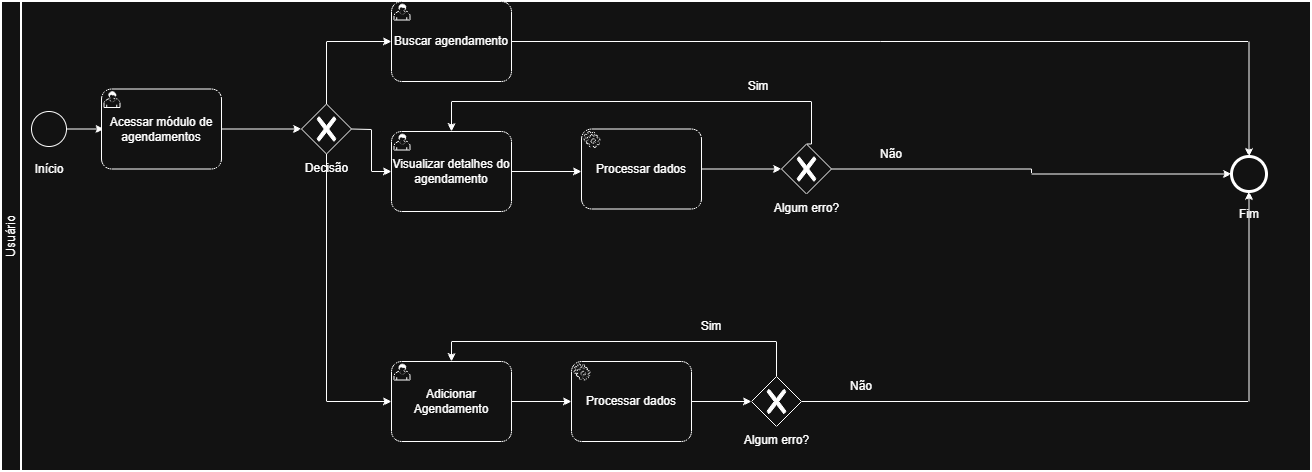

The diagram above was exported from draw.io. Its source (the exported page's mxGraphModel, read from the mxfile embedded in the PNG):
<mxGraphModel dx="1348" dy="785" grid="1" gridSize="10" guides="1" tooltips="1" connect="1" arrows="1" fold="1" page="1" pageScale="1" pageWidth="827" pageHeight="1169" math="0" shadow="0">
  <root>
    <mxCell id="0" />
    <mxCell id="1" parent="0" />
    <mxCell id="BYD8lsrizmKa9-yk1nNj-1" parent="1" style="swimlane;html=1;startSize=20;fontStyle=0;collapsible=0;horizontal=0;swimlaneLine=1;swimlaneFillColor=#ffffff;strokeWidth=2;whiteSpace=wrap;" value="Usuário" vertex="1">
      <mxGeometry height="470" width="1310" x="40" y="200" as="geometry" />
    </mxCell>
    <mxCell id="BYD8lsrizmKa9-yk1nNj-4" edge="1" parent="BYD8lsrizmKa9-yk1nNj-1" source="BYD8lsrizmKa9-yk1nNj-2" style="edgeStyle=orthogonalEdgeStyle;rounded=0;orthogonalLoop=1;jettySize=auto;html=1;" value="">
      <mxGeometry relative="1" as="geometry">
        <mxPoint x="102.5" y="127.5" as="targetPoint" />
      </mxGeometry>
    </mxCell>
    <mxCell id="BYD8lsrizmKa9-yk1nNj-2" parent="BYD8lsrizmKa9-yk1nNj-1" style="points=[[0.145,0.145,0],[0.5,0,0],[0.855,0.145,0],[1,0.5,0],[0.855,0.855,0],[0.5,1,0],[0.145,0.855,0],[0,0.5,0]];shape=mxgraph.bpmn.event;html=1;verticalLabelPosition=bottom;labelBackgroundColor=#ffffff;verticalAlign=top;align=center;perimeter=ellipsePerimeter;outlineConnect=0;aspect=fixed;outline=standard;symbol=general;" value="" vertex="1">
      <mxGeometry height="35" width="35" x="30" y="110" as="geometry" />
    </mxCell>
    <mxCell id="BYD8lsrizmKa9-yk1nNj-7" edge="1" parent="BYD8lsrizmKa9-yk1nNj-1" source="BYD8lsrizmKa9-yk1nNj-5" style="edgeStyle=orthogonalEdgeStyle;rounded=0;orthogonalLoop=1;jettySize=auto;html=1;" value="">
      <mxGeometry relative="1" as="geometry">
        <mxPoint x="300" y="127.5" as="targetPoint" />
      </mxGeometry>
    </mxCell>
    <mxCell id="BYD8lsrizmKa9-yk1nNj-5" parent="BYD8lsrizmKa9-yk1nNj-1" style="points=[[0.25,0,0],[0.5,0,0],[0.75,0,0],[1,0.25,0],[1,0.5,0],[1,0.75,0],[0.75,1,0],[0.5,1,0],[0.25,1,0],[0,0.75,0],[0,0.5,0],[0,0.25,0]];shape=mxgraph.bpmn.task2;whiteSpace=wrap;rectStyle=rounded;size=10;html=1;container=1;expand=0;collapsible=0;taskMarker=user;" value="Acessar módulo de agendamentos" vertex="1">
      <mxGeometry height="80" width="120" x="100" y="87.5" as="geometry" />
    </mxCell>
    <mxCell id="BYD8lsrizmKa9-yk1nNj-8" parent="BYD8lsrizmKa9-yk1nNj-1" style="points=[[0.25,0.25,0],[0.5,0,0],[0.75,0.25,0],[1,0.5,0],[0.75,0.75,0],[0.5,1,0],[0.25,0.75,0],[0,0.5,0]];shape=mxgraph.bpmn.gateway2;html=1;verticalLabelPosition=bottom;labelBackgroundColor=#ffffff;verticalAlign=top;align=center;perimeter=rhombusPerimeter;outlineConnect=0;outline=none;symbol=none;gwType=exclusive;" value="Decisão" vertex="1">
      <mxGeometry height="50" width="50" x="300" y="102.5" as="geometry" />
    </mxCell>
    <mxCell id="BYD8lsrizmKa9-yk1nNj-9" parent="BYD8lsrizmKa9-yk1nNj-1" style="points=[[0.25,0,0],[0.5,0,0],[0.75,0,0],[1,0.25,0],[1,0.5,0],[1,0.75,0],[0.75,1,0],[0.5,1,0],[0.25,1,0],[0,0.75,0],[0,0.5,0],[0,0.25,0]];shape=mxgraph.bpmn.task2;whiteSpace=wrap;rectStyle=rounded;size=10;html=1;container=1;expand=0;collapsible=0;taskMarker=user;" value="Adicionar Agendamento" vertex="1">
      <mxGeometry height="80" width="120" x="390" y="360" as="geometry" />
    </mxCell>
    <mxCell id="BYD8lsrizmKa9-yk1nNj-10" edge="1" parent="BYD8lsrizmKa9-yk1nNj-1" source="BYD8lsrizmKa9-yk1nNj-8" style="endArrow=classic;html=1;rounded=0;entryX=0;entryY=0.5;entryDx=0;entryDy=0;entryPerimeter=0;exitX=0.5;exitY=1;exitDx=0;exitDy=0;exitPerimeter=0;" target="BYD8lsrizmKa9-yk1nNj-9" value="">
      <mxGeometry height="50" relative="1" width="50" as="geometry">
        <Array as="points">
          <mxPoint x="325" y="400" />
        </Array>
        <mxPoint x="325" y="160" as="sourcePoint" />
        <mxPoint x="410" y="80" as="targetPoint" />
      </mxGeometry>
    </mxCell>
    <mxCell id="wLUeL7YRSDzztejf4K5D-3" edge="1" parent="BYD8lsrizmKa9-yk1nNj-1" source="BYD8lsrizmKa9-yk1nNj-12" style="edgeStyle=orthogonalEdgeStyle;rounded=0;orthogonalLoop=1;jettySize=auto;html=1;">
      <mxGeometry relative="1" as="geometry">
        <mxPoint x="580" y="170" as="targetPoint" />
      </mxGeometry>
    </mxCell>
    <mxCell id="BYD8lsrizmKa9-yk1nNj-12" parent="BYD8lsrizmKa9-yk1nNj-1" style="points=[[0.25,0,0],[0.5,0,0],[0.75,0,0],[1,0.25,0],[1,0.5,0],[1,0.75,0],[0.75,1,0],[0.5,1,0],[0.25,1,0],[0,0.75,0],[0,0.5,0],[0,0.25,0]];shape=mxgraph.bpmn.task2;whiteSpace=wrap;rectStyle=rounded;size=10;html=1;container=1;expand=0;collapsible=0;taskMarker=user;" value="Visualizar detalhes do agendamento" vertex="1">
      <mxGeometry height="80" width="120" x="390" y="130" as="geometry" />
    </mxCell>
    <mxCell id="BYD8lsrizmKa9-yk1nNj-11" edge="1" parent="BYD8lsrizmKa9-yk1nNj-1" source="BYD8lsrizmKa9-yk1nNj-8" style="endArrow=classic;html=1;rounded=0;exitX=1;exitY=0.5;exitDx=0;exitDy=0;exitPerimeter=0;entryX=0;entryY=0.5;entryDx=0;entryDy=0;entryPerimeter=0;" target="BYD8lsrizmKa9-yk1nNj-12" value="">
      <mxGeometry height="50" relative="1" width="50" as="geometry">
        <Array as="points">
          <mxPoint x="370" y="128" />
          <mxPoint x="370" y="170" />
        </Array>
        <mxPoint x="370" y="80" as="sourcePoint" />
        <mxPoint x="400" y="78" as="targetPoint" />
      </mxGeometry>
    </mxCell>
    <mxCell id="BYD8lsrizmKa9-yk1nNj-28" parent="BYD8lsrizmKa9-yk1nNj-1" style="points=[[0.145,0.145,0],[0.5,0,0],[0.855,0.145,0],[1,0.5,0],[0.855,0.855,0],[0.5,1,0],[0.145,0.855,0],[0,0.5,0]];shape=mxgraph.bpmn.event;html=1;verticalLabelPosition=bottom;labelBackgroundColor=#ffffff;verticalAlign=top;align=center;perimeter=ellipsePerimeter;outlineConnect=0;aspect=fixed;outline=end;symbol=terminate2;" value="" vertex="1">
      <mxGeometry height="35" width="35" x="1230" y="155" as="geometry" />
    </mxCell>
    <mxCell id="BYD8lsrizmKa9-yk1nNj-31" parent="BYD8lsrizmKa9-yk1nNj-1" style="text;html=1;whiteSpace=wrap;strokeColor=none;fillColor=none;align=center;verticalAlign=middle;rounded=0;" value="Fim" vertex="1">
      <mxGeometry height="30" width="60" x="1217.5" y="197.5" as="geometry" />
    </mxCell>
    <mxCell id="BYD8lsrizmKa9-yk1nNj-32" parent="BYD8lsrizmKa9-yk1nNj-1" style="text;html=1;whiteSpace=wrap;strokeColor=none;fillColor=none;align=center;verticalAlign=middle;rounded=0;" value="Início" vertex="1">
      <mxGeometry height="30" width="60" x="17.5" y="152.5" as="geometry" />
    </mxCell>
    <mxCell id="BYD8lsrizmKa9-yk1nNj-36" parent="BYD8lsrizmKa9-yk1nNj-1" style="text;html=1;whiteSpace=wrap;strokeColor=none;fillColor=none;align=center;verticalAlign=middle;rounded=0;" value="Sim" vertex="1">
      <mxGeometry height="30" width="60" x="727" y="70" as="geometry" />
    </mxCell>
    <mxCell id="BYD8lsrizmKa9-yk1nNj-38" parent="BYD8lsrizmKa9-yk1nNj-1" style="text;html=1;whiteSpace=wrap;strokeColor=none;fillColor=none;align=center;verticalAlign=middle;rounded=0;" value="Não" vertex="1">
      <mxGeometry height="30" width="60" x="860" y="137.5" as="geometry" />
    </mxCell>
    <mxCell id="wLUeL7YRSDzztejf4K5D-10" edge="1" parent="BYD8lsrizmKa9-yk1nNj-1" source="wLUeL7YRSDzztejf4K5D-30" style="edgeStyle=orthogonalEdgeStyle;rounded=0;orthogonalLoop=1;jettySize=auto;html=1;entryX=0;entryY=0.5;entryDx=0;entryDy=0;entryPerimeter=0;" target="BYD8lsrizmKa9-yk1nNj-28">
      <mxGeometry relative="1" as="geometry" />
    </mxCell>
    <mxCell id="wLUeL7YRSDzztejf4K5D-13" edge="1" parent="BYD8lsrizmKa9-yk1nNj-1" source="wLUeL7YRSDzztejf4K5D-30" style="edgeStyle=orthogonalEdgeStyle;rounded=0;orthogonalLoop=1;jettySize=auto;html=1;entryX=0.5;entryY=0;entryDx=0;entryDy=0;entryPerimeter=0;exitX=0.5;exitY=0;exitDx=0;exitDy=0;exitPerimeter=0;" target="BYD8lsrizmKa9-yk1nNj-12">
      <mxGeometry relative="1" as="geometry">
        <Array as="points">
          <mxPoint x="810" y="143" />
          <mxPoint x="810" y="100" />
          <mxPoint x="450" y="100" />
        </Array>
        <mxPoint x="810" y="140" as="sourcePoint" />
        <mxPoint x="730" y="50" as="targetPoint" />
      </mxGeometry>
    </mxCell>
    <mxCell id="wLUeL7YRSDzztejf4K5D-19" edge="1" parent="BYD8lsrizmKa9-yk1nNj-1" source="wLUeL7YRSDzztejf4K5D-16" style="edgeStyle=orthogonalEdgeStyle;rounded=0;orthogonalLoop=1;jettySize=auto;html=1;">
      <mxGeometry relative="1" as="geometry">
        <mxPoint x="750" y="400" as="targetPoint" />
      </mxGeometry>
    </mxCell>
    <mxCell id="wLUeL7YRSDzztejf4K5D-16" parent="BYD8lsrizmKa9-yk1nNj-1" style="points=[[0.25,0,0],[0.5,0,0],[0.75,0,0],[1,0.25,0],[1,0.5,0],[1,0.75,0],[0.75,1,0],[0.5,1,0],[0.25,1,0],[0,0.75,0],[0,0.5,0],[0,0.25,0]];shape=mxgraph.bpmn.task2;whiteSpace=wrap;rectStyle=rounded;size=10;html=1;container=1;expand=0;collapsible=0;taskMarker=service;" value="Processar dados" vertex="1">
      <mxGeometry height="80" width="120" x="570" y="360" as="geometry" />
    </mxCell>
    <mxCell id="wLUeL7YRSDzztejf4K5D-17" edge="1" parent="BYD8lsrizmKa9-yk1nNj-1" source="BYD8lsrizmKa9-yk1nNj-9" style="edgeStyle=orthogonalEdgeStyle;rounded=0;orthogonalLoop=1;jettySize=auto;html=1;entryX=0;entryY=0.5;entryDx=0;entryDy=0;entryPerimeter=0;" target="wLUeL7YRSDzztejf4K5D-16">
      <mxGeometry relative="1" as="geometry" />
    </mxCell>
    <mxCell id="wLUeL7YRSDzztejf4K5D-18" parent="BYD8lsrizmKa9-yk1nNj-1" style="points=[[0.25,0.25,0],[0.5,0,0],[0.75,0.25,0],[1,0.5,0],[0.75,0.75,0],[0.5,1,0],[0.25,0.75,0],[0,0.5,0]];shape=mxgraph.bpmn.gateway2;html=1;verticalLabelPosition=bottom;labelBackgroundColor=#ffffff;verticalAlign=top;align=center;perimeter=rhombusPerimeter;outlineConnect=0;outline=none;symbol=none;gwType=exclusive;" value="Algum erro?" vertex="1">
      <mxGeometry height="50" width="50" x="750" y="375" as="geometry" />
    </mxCell>
    <mxCell id="wLUeL7YRSDzztejf4K5D-20" edge="1" parent="BYD8lsrizmKa9-yk1nNj-1" source="wLUeL7YRSDzztejf4K5D-18" style="edgeStyle=orthogonalEdgeStyle;rounded=0;orthogonalLoop=1;jettySize=auto;html=1;entryX=0.5;entryY=0;entryDx=0;entryDy=0;entryPerimeter=0;" target="BYD8lsrizmKa9-yk1nNj-9">
      <mxGeometry relative="1" as="geometry">
        <Array as="points">
          <mxPoint x="775" y="340" />
          <mxPoint x="450" y="340" />
        </Array>
      </mxGeometry>
    </mxCell>
    <mxCell id="wLUeL7YRSDzztejf4K5D-21" parent="BYD8lsrizmKa9-yk1nNj-1" style="text;html=1;whiteSpace=wrap;strokeColor=none;fillColor=none;align=center;verticalAlign=middle;rounded=0;" value="Sim" vertex="1">
      <mxGeometry height="30" width="60" x="680" y="310" as="geometry" />
    </mxCell>
    <mxCell id="wLUeL7YRSDzztejf4K5D-22" edge="1" parent="BYD8lsrizmKa9-yk1nNj-1" source="wLUeL7YRSDzztejf4K5D-18" style="edgeStyle=orthogonalEdgeStyle;rounded=0;orthogonalLoop=1;jettySize=auto;html=1;entryX=0.5;entryY=1;entryDx=0;entryDy=0;entryPerimeter=0;" target="BYD8lsrizmKa9-yk1nNj-28">
      <mxGeometry relative="1" as="geometry" />
    </mxCell>
    <mxCell id="wLUeL7YRSDzztejf4K5D-23" parent="BYD8lsrizmKa9-yk1nNj-1" style="text;html=1;whiteSpace=wrap;strokeColor=none;fillColor=none;align=center;verticalAlign=middle;rounded=0;" value="Não" vertex="1">
      <mxGeometry height="30" width="60" x="830" y="370" as="geometry" />
    </mxCell>
    <mxCell id="wLUeL7YRSDzztejf4K5D-24" parent="BYD8lsrizmKa9-yk1nNj-1" style="points=[[0.25,0,0],[0.5,0,0],[0.75,0,0],[1,0.25,0],[1,0.5,0],[1,0.75,0],[0.75,1,0],[0.5,1,0],[0.25,1,0],[0,0.75,0],[0,0.5,0],[0,0.25,0]];shape=mxgraph.bpmn.task2;whiteSpace=wrap;rectStyle=rounded;size=10;html=1;container=1;expand=0;collapsible=0;taskMarker=service;" value="Processar dados" vertex="1">
      <mxGeometry height="80" width="120" x="580" y="127.5" as="geometry" />
    </mxCell>
    <mxCell id="wLUeL7YRSDzztejf4K5D-27" edge="1" parent="BYD8lsrizmKa9-yk1nNj-1" source="wLUeL7YRSDzztejf4K5D-26" style="edgeStyle=orthogonalEdgeStyle;rounded=0;orthogonalLoop=1;jettySize=auto;html=1;exitX=1;exitY=0.5;exitDx=0;exitDy=0;exitPerimeter=0;entryX=0.5;entryY=0;entryDx=0;entryDy=0;entryPerimeter=0;" target="BYD8lsrizmKa9-yk1nNj-28">
      <mxGeometry relative="1" as="geometry">
        <Array as="points">
          <mxPoint x="1248" y="40" />
        </Array>
        <mxPoint x="1260" y="150" as="targetPoint" />
      </mxGeometry>
    </mxCell>
    <mxCell id="wLUeL7YRSDzztejf4K5D-26" parent="BYD8lsrizmKa9-yk1nNj-1" style="points=[[0.25,0,0],[0.5,0,0],[0.75,0,0],[1,0.25,0],[1,0.5,0],[1,0.75,0],[0.75,1,0],[0.5,1,0],[0.25,1,0],[0,0.75,0],[0,0.5,0],[0,0.25,0]];shape=mxgraph.bpmn.task2;whiteSpace=wrap;rectStyle=rounded;size=10;html=1;container=1;expand=0;collapsible=0;taskMarker=user;" value="Buscar agendamento" vertex="1">
      <mxGeometry height="80" width="120" x="390" as="geometry" />
    </mxCell>
    <mxCell id="wLUeL7YRSDzztejf4K5D-29" edge="1" parent="BYD8lsrizmKa9-yk1nNj-1" source="BYD8lsrizmKa9-yk1nNj-8" style="edgeStyle=orthogonalEdgeStyle;rounded=0;orthogonalLoop=1;jettySize=auto;html=1;entryX=0;entryY=0.5;entryDx=0;entryDy=0;entryPerimeter=0;" target="wLUeL7YRSDzztejf4K5D-26">
      <mxGeometry relative="1" as="geometry">
        <Array as="points">
          <mxPoint x="325" y="40" />
        </Array>
      </mxGeometry>
    </mxCell>
    <mxCell id="wLUeL7YRSDzztejf4K5D-30" parent="BYD8lsrizmKa9-yk1nNj-1" style="points=[[0.25,0.25,0],[0.5,0,0],[0.75,0.25,0],[1,0.5,0],[0.75,0.75,0],[0.5,1,0],[0.25,0.75,0],[0,0.5,0]];shape=mxgraph.bpmn.gateway2;html=1;verticalLabelPosition=bottom;labelBackgroundColor=#ffffff;verticalAlign=top;align=center;perimeter=rhombusPerimeter;outlineConnect=0;outline=none;symbol=none;gwType=exclusive;" value="Algum erro?" vertex="1">
      <mxGeometry height="50" width="50" x="780" y="142.5" as="geometry" />
    </mxCell>
    <mxCell id="wLUeL7YRSDzztejf4K5D-31" edge="1" parent="BYD8lsrizmKa9-yk1nNj-1" source="wLUeL7YRSDzztejf4K5D-24" style="edgeStyle=orthogonalEdgeStyle;rounded=0;orthogonalLoop=1;jettySize=auto;html=1;entryX=0;entryY=0.5;entryDx=0;entryDy=0;entryPerimeter=0;" target="wLUeL7YRSDzztejf4K5D-30" value="">
      <mxGeometry relative="1" as="geometry">
        <mxPoint x="740" y="368" as="sourcePoint" />
        <mxPoint x="1270" y="373" as="targetPoint" />
      </mxGeometry>
    </mxCell>
  </root>
</mxGraphModel>